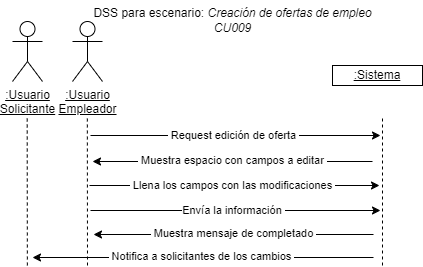

The diagram above was exported from draw.io. Its source (the exported page's mxGraphModel, read from the mxfile embedded in the PNG):
<mxGraphModel dx="1615" dy="426" grid="1" gridSize="10" guides="1" tooltips="1" connect="1" arrows="1" fold="1" page="1" pageScale="1" pageWidth="1169" pageHeight="827" math="0" shadow="0">
  <root>
    <mxCell id="0" />
    <mxCell id="1" parent="0" />
    <mxCell id="eYvOz5LfTEGng6jtbtlz-1" value="&lt;u&gt;:Usuario&lt;br&gt;Empleador&lt;br&gt;&lt;/u&gt;" style="shape=umlActor;verticalLabelPosition=bottom;verticalAlign=top;html=1;outlineConnect=0;" vertex="1" parent="1">
      <mxGeometry x="70" y="96" width="30" height="60" as="geometry" />
    </mxCell>
    <mxCell id="eYvOz5LfTEGng6jtbtlz-5" value="&lt;u&gt;:Sistema&lt;/u&gt;" style="rounded=0;whiteSpace=wrap;html=1;" vertex="1" parent="1">
      <mxGeometry x="330" y="140" width="90" height="20" as="geometry" />
    </mxCell>
    <mxCell id="eYvOz5LfTEGng6jtbtlz-6" value="" style="endArrow=none;dashed=1;html=1;rounded=0;entryX=0.5;entryY=0.5;entryDx=0;entryDy=0;entryPerimeter=0;" edge="1" parent="1">
      <mxGeometry width="50" height="50" relative="1" as="geometry">
        <mxPoint x="85" y="340" as="sourcePoint" />
        <mxPoint x="84.83" y="190" as="targetPoint" />
      </mxGeometry>
    </mxCell>
    <mxCell id="eYvOz5LfTEGng6jtbtlz-7" value="" style="endArrow=none;dashed=1;html=1;rounded=0;entryX=0.5;entryY=0.5;entryDx=0;entryDy=0;entryPerimeter=0;" edge="1" parent="1">
      <mxGeometry width="50" height="50" relative="1" as="geometry">
        <mxPoint x="380" y="340" as="sourcePoint" />
        <mxPoint x="380" y="190" as="targetPoint" />
      </mxGeometry>
    </mxCell>
    <mxCell id="eYvOz5LfTEGng6jtbtlz-8" value="" style="endArrow=classic;html=1;rounded=0;" edge="1" parent="1">
      <mxGeometry width="50" height="50" relative="1" as="geometry">
        <mxPoint x="88" y="210" as="sourcePoint" />
        <mxPoint x="378" y="210" as="targetPoint" />
      </mxGeometry>
    </mxCell>
    <mxCell id="eYvOz5LfTEGng6jtbtlz-9" value="&amp;nbsp;Request edición de oferta&amp;nbsp;" style="edgeLabel;html=1;align=center;verticalAlign=middle;resizable=0;points=[];" vertex="1" connectable="0" parent="eYvOz5LfTEGng6jtbtlz-8">
      <mxGeometry x="-0.2059" relative="1" as="geometry">
        <mxPoint x="28" as="offset" />
      </mxGeometry>
    </mxCell>
    <mxCell id="eYvOz5LfTEGng6jtbtlz-10" value="" style="endArrow=classic;html=1;rounded=0;" edge="1" parent="1">
      <mxGeometry width="50" height="50" relative="1" as="geometry">
        <mxPoint x="370" y="236" as="sourcePoint" />
        <mxPoint x="90" y="236" as="targetPoint" />
      </mxGeometry>
    </mxCell>
    <mxCell id="eYvOz5LfTEGng6jtbtlz-11" value="&amp;nbsp;Muestra espacio con campos a editar&amp;nbsp;" style="edgeLabel;html=1;align=center;verticalAlign=middle;resizable=0;points=[];" vertex="1" connectable="0" parent="eYvOz5LfTEGng6jtbtlz-10">
      <mxGeometry x="0.0711" y="-1" relative="1" as="geometry">
        <mxPoint x="10" as="offset" />
      </mxGeometry>
    </mxCell>
    <mxCell id="eYvOz5LfTEGng6jtbtlz-12" value="&lt;font&gt;DSS para escenario:&amp;nbsp;&lt;/font&gt;&lt;i&gt;&lt;font&gt;&lt;font&gt;Creación de ofertas de empleo&lt;/font&gt;&lt;br&gt;&lt;/font&gt;&lt;font&gt;CU009&lt;/font&gt;&lt;br&gt;&lt;/i&gt;" style="text;html=1;align=center;verticalAlign=middle;resizable=0;points=[];autosize=1;strokeColor=none;fillColor=none;" vertex="1" parent="1">
      <mxGeometry x="80" y="75" width="300" height="40" as="geometry" />
    </mxCell>
    <mxCell id="eYvOz5LfTEGng6jtbtlz-26" value="" style="endArrow=classic;html=1;rounded=0;" edge="1" parent="1">
      <mxGeometry width="50" height="50" relative="1" as="geometry">
        <mxPoint x="87" y="260" as="sourcePoint" />
        <mxPoint x="377" y="260" as="targetPoint" />
      </mxGeometry>
    </mxCell>
    <mxCell id="eYvOz5LfTEGng6jtbtlz-27" value="&amp;nbsp;Llena los campos con las modificaciones&amp;nbsp;" style="edgeLabel;html=1;align=center;verticalAlign=middle;resizable=0;points=[];" vertex="1" connectable="0" parent="eYvOz5LfTEGng6jtbtlz-26">
      <mxGeometry x="-0.2059" relative="1" as="geometry">
        <mxPoint x="28" as="offset" />
      </mxGeometry>
    </mxCell>
    <mxCell id="eYvOz5LfTEGng6jtbtlz-28" value="" style="endArrow=classic;html=1;rounded=0;" edge="1" parent="1">
      <mxGeometry width="50" height="50" relative="1" as="geometry">
        <mxPoint x="88" y="285" as="sourcePoint" />
        <mxPoint x="378" y="285" as="targetPoint" />
      </mxGeometry>
    </mxCell>
    <mxCell id="eYvOz5LfTEGng6jtbtlz-29" value="Envía la información&amp;nbsp;" style="edgeLabel;html=1;align=center;verticalAlign=middle;resizable=0;points=[];" vertex="1" connectable="0" parent="eYvOz5LfTEGng6jtbtlz-28">
      <mxGeometry x="-0.2059" relative="1" as="geometry">
        <mxPoint x="28" as="offset" />
      </mxGeometry>
    </mxCell>
    <mxCell id="eYvOz5LfTEGng6jtbtlz-33" value="" style="endArrow=classic;html=1;rounded=0;" edge="1" parent="1">
      <mxGeometry width="50" height="50" relative="1" as="geometry">
        <mxPoint x="371" y="309" as="sourcePoint" />
        <mxPoint x="91" y="309" as="targetPoint" />
      </mxGeometry>
    </mxCell>
    <mxCell id="eYvOz5LfTEGng6jtbtlz-34" value="&amp;nbsp;Muestra mensaje de completado&amp;nbsp;" style="edgeLabel;html=1;align=center;verticalAlign=middle;resizable=0;points=[];" vertex="1" connectable="0" parent="eYvOz5LfTEGng6jtbtlz-33">
      <mxGeometry x="0.0711" y="-1" relative="1" as="geometry">
        <mxPoint x="10" as="offset" />
      </mxGeometry>
    </mxCell>
    <mxCell id="eYvOz5LfTEGng6jtbtlz-35" value="" style="endArrow=classic;html=1;rounded=0;" edge="1" parent="1">
      <mxGeometry width="50" height="50" relative="1" as="geometry">
        <mxPoint x="371" y="332" as="sourcePoint" />
        <mxPoint x="30" y="332" as="targetPoint" />
      </mxGeometry>
    </mxCell>
    <mxCell id="eYvOz5LfTEGng6jtbtlz-36" value="&amp;nbsp;Notifica a solicitantes de los cambios&amp;nbsp;" style="edgeLabel;html=1;align=center;verticalAlign=middle;resizable=0;points=[];" vertex="1" connectable="0" parent="eYvOz5LfTEGng6jtbtlz-35">
      <mxGeometry x="0.0711" y="-1" relative="1" as="geometry">
        <mxPoint x="10" as="offset" />
      </mxGeometry>
    </mxCell>
    <mxCell id="eYvOz5LfTEGng6jtbtlz-38" value="&lt;u&gt;:Usuario&lt;br&gt;Solicitante&lt;br&gt;&lt;/u&gt;" style="shape=umlActor;verticalLabelPosition=bottom;verticalAlign=top;html=1;outlineConnect=0;" vertex="1" parent="1">
      <mxGeometry x="10" y="96" width="30" height="60" as="geometry" />
    </mxCell>
    <mxCell id="eYvOz5LfTEGng6jtbtlz-39" value="" style="endArrow=none;dashed=1;html=1;rounded=0;entryX=0.5;entryY=0.5;entryDx=0;entryDy=0;entryPerimeter=0;" edge="1" parent="1">
      <mxGeometry width="50" height="50" relative="1" as="geometry">
        <mxPoint x="24.86" y="340" as="sourcePoint" />
        <mxPoint x="24.689999999999998" y="190" as="targetPoint" />
      </mxGeometry>
    </mxCell>
  </root>
</mxGraphModel>